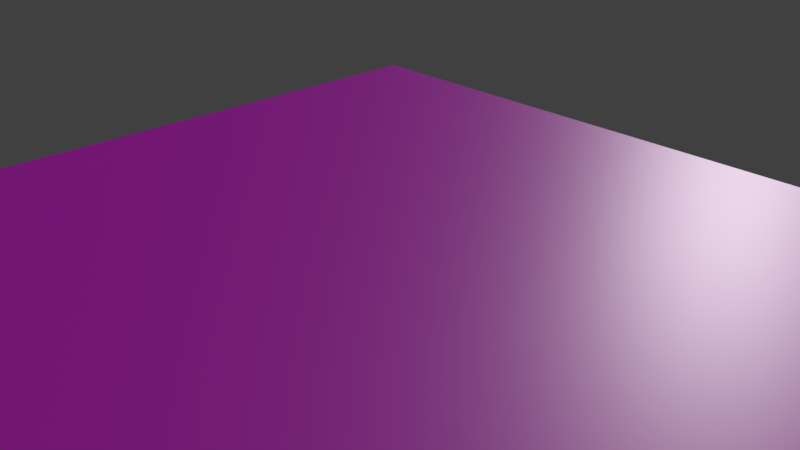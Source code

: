 # Source: normalMap1.blend  (saved by Blender 2.79.0; exported with 4.5.12 LTS)
import bpy
from mathutils import Matrix  # noqa: F401  (used for matrix-valued properties, if any)

bpy.ops.wm.read_factory_settings(use_empty=True)
scene = bpy.context.scene
scene.name = 'Scene'

# ---- collections
col_collection_1 = bpy.data.collections.new('Collection 1'); scene.collection.children.link(col_collection_1)

# ---- images (referenced by path relative to the original .blend; pixels are not part of the script)
import os
ASSET_DIR = os.environ.get("B2B_ASSET_DIR", "")  # directory of the original .blend (textures are referenced by path, not embedded)
HERE = os.path.dirname(os.path.abspath(__file__))  # packed textures are extracted next to this script under _unpacked/

def load_image(name, relpath, width, height, colorspace="sRGB"):
    """Load a texture the original file referenced (path relative to the .blend, or extracted next to this script)."""
    p = next((c for c in (os.path.join(HERE, relpath), os.path.join(ASSET_DIR, relpath)) if relpath and os.path.exists(c)), "")
    if p:
        img = bpy.data.images.load(p, check_existing=True)
        img.name = name
    else:  # same state as the original file: an image datablock whose file is absent (Cycles renders it pink)
        img = bpy.data.images.new(name, width, height)
        img.source = "FILE"
        img.filepath = "//" + (relpath or name)
    img.colorspace_settings.name = colorspace
    return img
img_beechwood_toastbrown_png = load_image('beechwood_toastbrown.png', 'beechwood_toastbrown.png', 1024, 1024, 'sRGB')

# ---- materials (node trees are filled in below, after node groups)
mat_m_piso = bpy.data.materials.new('M_Piso')
mat_m_piso.alpha_threshold = 0.0
mat_m_piso.roughness = 0.5

# ---- material node trees
mat_m_piso.use_nodes = True; mat_m_piso.node_tree.nodes.clear()
_N = mat_m_piso.node_tree.nodes; _L = mat_m_piso.node_tree.links
n0 = _N.new('ShaderNodeOutputMaterial'); n0.name = 'Material Output'; n0.location = (762, 308)
n1 = _N.new('ShaderNodeBsdfDiffuse'); n1.name = 'Diffuse BSDF'; n1.location = (312, 412)
n2 = _N.new('ShaderNodeBsdfAnisotropic'); n2.name = 'Glossy BSDF'; n2.location = (302, 270)
n2.distribution = 'GGX'
n2.inputs[1].default_value = 0.3979
n3 = _N.new('ShaderNodeMixShader'); n3.name = 'Mix Shader'; n3.location = (542, 323)
n3.inputs[0].default_value = 0.1455
n4 = _N.new('ShaderNodeTexImage'); n4.name = 'Image Texture'; n4.location = (-33, 446)
n4.width = 140
n4.image = img_beechwood_toastbrown_png
n5 = _N.new('ShaderNodeMath'); n5.name = 'Math'; n5.location = (219, 617)
n5.operation = 'MULTIPLY'
n5.inputs[0].default_value = 0.4
n6 = _N.new('ShaderNodeDisplacement'); n6.name = 'Displacement'; n6.location = (0, 0)
n6.inputs[1].default_value = 0.0
n6.inputs[2].default_value = 0.1
_L.new(n1.outputs[0], n3.inputs[1])
_L.new(n4.outputs[0], n1.inputs[0])
_L.new(n3.outputs[0], n0.inputs[0])
_L.new(n2.outputs[0], n3.inputs[2])
_L.new(n4.outputs[0], n5.inputs[1])
_L.new(n5.outputs[0], n6.inputs[0])
_L.new(n6.outputs[0], n0.inputs[2])
n0.is_active_output = True

# ---- world
world_world = bpy.data.worlds.new('World'); scene.world = world_world
world_world.color = (0.05088, 0.05088, 0.05088)
world_world.use_sun_shadow = False
world_world.sun_shadow_jitter_overblur = 0.0
world_world.cycles.sampling_method = 'MANUAL'

# ---- cameras
cam_camera = bpy.data.cameras.new('Camera')
cam_camera.clip_end = 100.0
cam_camera.lens = 35.0
cam_camera.sensor_width = 32.0
cam_camera.sensor_height = 18.0
cam_camera.ortho_scale = 7.314
cam_camera.dof.focus_distance = 0.0

# ---- lights
light_lamp = bpy.data.lights.new('Lamp', 'SUN')
light_lamp.transmission_factor = 0.0
light_lamp.cutoff_distance = 30.0
light_lamp.angle = 0.1993
light_lamp.energy = 1.0
light_lamp.shadow_buffer_clip_start = 1.001
light_lamp.shadow_soft_size = 0.1
light_lamp.shadow_cascade_max_distance = 1000.0

# ---- meshes
me_plane = bpy.data.meshes.new('Plane')
me_plane.from_pydata([(-1.0, -1.0, 0.0), (1.0, -1.0, 0.0), (-1.0, 1.0, 0.0), (1.0, 1.0, 0.0)], [], [(0, 1, 3, 2)])
_uv = me_plane.uv_layers.new(name='UVMap')
_uv.uv.foreach_set('vector', [0.0001, 9.998e-05, 0.9999, 9.998e-05, 0.9999, 0.9999, 9.998e-05, 0.9999])
me_plane.materials.append(mat_m_piso)
me_plane.use_remesh_preserve_volume = False
me_plane.use_remesh_preserve_attributes = False
me_plane.use_mirror_vertex_groups = False
me_plane.update()

# ---- objects
ob_plane = bpy.data.objects.new('Plane', me_plane)
ob_lamp = bpy.data.objects.new('Lamp', light_lamp)
ob_camera = bpy.data.objects.new('Camera', cam_camera)

# ---- transforms, parenting, visibility, modifiers, constraints
ob_plane.location = (0.0, 0.0, 0.0)
ob_plane.scale = (6.091, 6.091, 6.091)
ob_plane.lineart.crease_threshold = 0.0
ob_lamp.location = (-0.1279, 7.769, 5.161)
ob_lamp.rotation_euler = (1.122, 0.2219, 3.448)
ob_lamp.lock_rotations_4d = False
ob_lamp.empty_display_type = 'ARROWS'
ob_lamp.color = (0.0, 0.0, 0.0, 0.0)
ob_lamp.lineart.crease_threshold = 0.0
ob_camera.location = (7.481, -6.508, 5.344)
ob_camera.rotation_euler = (1.109, 0.0, 0.8149)
ob_camera.lock_rotations_4d = False
ob_camera.empty_display_type = 'ARROWS'
ob_camera.color = (0.0, 0.0, 0.0, 0.0)
ob_camera.display_type = 'WIRE'
ob_camera.lineart.crease_threshold = 0.0

# ---- collection membership
col_collection_1.objects.link(ob_plane)
col_collection_1.objects.link(ob_lamp)
col_collection_1.objects.link(ob_camera)

# ---- scene / render settings (as saved in the file)
scene.camera = ob_camera
scene.frame_start = 1; scene.frame_end = 250; scene.frame_set(1)
scene.render.engine = 'CYCLES'
scene.render.resolution_percentage = 50
scene.render.dither_intensity = 0.0
scene.cycles.use_denoising = False
scene.cycles.samples = 128
scene.cycles.sampling_pattern = 'TABULATED_SOBOL'
scene.cycles.use_adaptive_sampling = False
scene.cycles.use_light_tree = False
scene.cycles.blur_glossy = 0.0
scene.cycles.sample_clamp_indirect = 0.0
scene.view_settings.view_transform = 'Standard'
bpy.context.view_layer.update()
